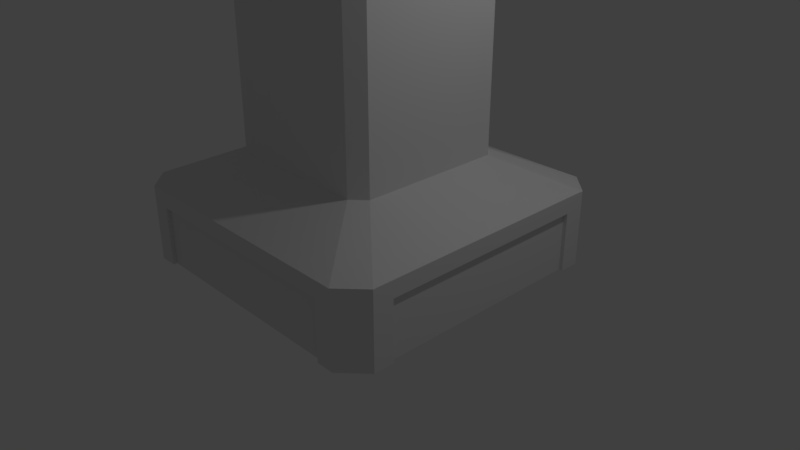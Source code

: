 # Source: tower.blend  (saved by Blender 2.79.0; exported with 4.5.12 LTS)
import bpy
from mathutils import Matrix  # noqa: F401  (used for matrix-valued properties, if any)

bpy.ops.wm.read_factory_settings(use_empty=True)
scene = bpy.context.scene
scene.name = 'Scene'

# ---- collections
col_collection_1 = bpy.data.collections.new('Collection 1'); scene.collection.children.link(col_collection_1)

# ---- materials (node trees are filled in below, after node groups)
mat_material = bpy.data.materials.new('Material')
mat_material.alpha_threshold = 0.0
mat_material.use_transparent_shadow = False
mat_material.roughness = 0.5
mat_material.line_color = (0.0, 0.0, 0.0, 1.0)

# ---- material node trees

# ---- world
world_world = bpy.data.worlds.new('World'); scene.world = world_world
world_world.color = (0.05088, 0.05088, 0.05088)
world_world.use_sun_shadow = False
world_world.sun_shadow_jitter_overblur = 0.0
world_world.cycles.sampling_method = 'MANUAL'

# ---- cameras
cam_camera = bpy.data.cameras.new('Camera')
cam_camera.clip_end = 100.0
cam_camera.lens = 35.0
cam_camera.sensor_width = 32.0
cam_camera.sensor_height = 18.0
cam_camera.ortho_scale = 7.314
cam_camera.dof.focus_distance = 0.0
cam_camera.dof.aperture_fstop = 128.0

# ---- lights
light_lamp = bpy.data.lights.new('Lamp', 'POINT')
light_lamp.transmission_factor = 0.0
light_lamp.cutoff_distance = 30.0
light_lamp.energy = 100.0
light_lamp.shadow_buffer_clip_start = 1.001
light_lamp.shadow_soft_size = 0.1
light_lamp.shadow_maximum_resolution = 0.006
light_lamp.use_absolute_resolution = True

# ---- meshes
me_cube = bpy.data.meshes.new('Cube')
me_cube.from_pydata([(-0.7256, -0.973, -2.708), (-4.47e-07, -1.0, -2.491), (-2.086e-07, -0.5578, -2.074), (-2.086e-07, -0.5578, 0.0), (-1.771e-07, -0.4735, 0.0), (-0.7256, -1.0, -2.708), (-1.0, 3.576e-07, -2.491), (-0.5578, 1.788e-07, -2.074), (-0.5578, 1.788e-07, 0.0), (0.0, 0.0, 0.0), (1.788e-07, 2.98e-07, -3.487), (-1.0, -0.8489, -3.487), (-1.0, -0.8489, -2.491), (-0.5578, -0.4735, -2.074), (-0.5578, -0.4735, 0.0), (1.029e-07, -0.8489, -3.487), (-0.5578, -0.4735, -0.3133), (-2.086e-07, -0.5578, -0.3133), (-0.5578, 1.788e-07, -0.3133), (-0.8441, -1.0, -3.487), (-0.8441, -0.8489, -3.487), (-0.8441, -1.0, -2.491), (-0.4708, -0.4735, 0.0), (-0.4708, -0.5578, -2.074), (-0.4708, -0.5578, 0.0), (-0.4708, 1.509e-07, 0.0), (-0.4708, -0.5578, -0.3133), (-0.8441, 4.49e-07, -3.487), (-1.0, -0.8489, -2.708), (-0.8441, -1.0, -2.708), (-3.306e-07, -1.0, -2.708), (-1.0, 3.835e-07, -2.708), (-1.0, -0.7134, -2.708), (-0.4708, -0.3979, 0.0), (-1.0, -0.7134, -3.487), (-1.0, -0.7134, -2.491), (-0.5578, -0.3979, -2.074), (-0.5578, -0.3979, 0.0), (-1.488e-07, -0.3979, 0.0), (-0.5578, -0.3979, -0.3133), (-0.4048, -0.4735, 0.0), (-0.9736, -0.7134, -2.708), (-0.9752, 4.768e-07, -3.487), (-0.9736, 3.835e-07, -2.708), (-0.9752, -0.7134, -3.487), (-0.4048, -0.5578, -0.3133), (-0.4048, -0.5578, 0.0), (-0.4048, -0.5578, -2.074), (-0.7256, -1.0, -2.491), (-0.7256, -1.0, -3.487), (-0.4048, 1.298e-07, 0.0), (-0.4048, -0.3979, 0.0), (8.941e-08, -0.9737, -3.487), (-0.7256, -0.9737, -3.487), (-3.306e-07, -0.973, -2.708)], [], [(25, 8, 37, 33), (40, 22, 24, 46), (11, 34, 44, 20), (11, 19, 29, 28), (39, 16, 14, 37), (11, 20, 19), (7, 36, 39, 18), (14, 16, 26, 24), (12, 21, 23, 13), (28, 29, 21, 12), (49, 5, 29, 19), (13, 36, 35, 12), (47, 23, 21, 48), (5, 48, 21, 29), (36, 13, 16, 39), (11, 28, 32, 34), (45, 17, 3, 46), (18, 39, 37, 8), (51, 33, 22, 40), (16, 13, 23, 26), (50, 25, 33, 51), (22, 14, 24), (36, 7, 6, 35), (28, 12, 35, 32), (32, 35, 6, 31), (47, 2, 17, 45), (33, 37, 14, 22), (44, 34, 32, 41), (31, 43, 41, 32), (44, 41, 43, 42), (23, 47, 45, 26), (9, 50, 51, 38), (38, 51, 40, 4), (26, 45, 46, 24), (30, 1, 48, 5), (2, 47, 48, 1), (0, 54, 30, 5), (10, 15, 20, 27), (53, 20, 15, 52), (53, 49, 19, 20), (4, 40, 46, 3), (53, 52, 54, 0), (49, 53, 0, 5), (27, 20, 44, 42)])
me_cube.materials.append(mat_material)
me_cube.use_remesh_preserve_volume = False
me_cube.use_remesh_preserve_attributes = False
me_cube.use_mirror_vertex_groups = False
me_cube.update()

# ---- objects
ob_cube = bpy.data.objects.new('Cube', me_cube)
ob_lamp = bpy.data.objects.new('Lamp', light_lamp)
ob_camera = bpy.data.objects.new('Camera', cam_camera)

# ---- transforms, parenting, visibility, modifiers, constraints
ob_cube.location = (-1.78e-07, -3.56e-07, 3.505)
ob_cube.scale = (1.991, 1.991, 1.0)
ob_cube.lock_rotations_4d = False
ob_cube.empty_display_type = 'ARROWS'
ob_cube.lineart.crease_threshold = 0.0
_m = ob_cube.modifiers.new('Mirror', 'MIRROR')
_m.use_axis = (True, True, True)
ob_lamp.location = (4.076, 1.005, 5.904)
ob_lamp.rotation_euler = (0.6503, 0.05522, 1.866)
ob_lamp.lock_rotations_4d = False
ob_lamp.empty_display_type = 'ARROWS'
ob_lamp.color = (0.0, 0.0, 0.0, 0.0)
ob_lamp.lineart.crease_threshold = 0.0
ob_camera.location = (7.481, -6.508, 5.344)
ob_camera.rotation_euler = (1.109, 0.0, 0.8149)
ob_camera.lock_rotations_4d = False
ob_camera.empty_display_type = 'ARROWS'
ob_camera.color = (0.0, 0.0, 0.0, 0.0)
ob_camera.display_type = 'WIRE'
ob_camera.lineart.crease_threshold = 0.0

# ---- collection membership
col_collection_1.objects.link(ob_cube)
col_collection_1.objects.link(ob_lamp)
col_collection_1.objects.link(ob_camera)

# ---- scene / render settings (as saved in the file)
scene.camera = ob_camera
scene.frame_start = 1; scene.frame_end = 250; scene.frame_set(1)
scene.render.engine = 'BLENDER_EEVEE_NEXT'
scene.render.resolution_percentage = 50
scene.render.dither_intensity = 0.0
scene.cycles.use_denoising = False
scene.cycles.samples = 128
scene.cycles.sampling_pattern = 'TABULATED_SOBOL'
scene.cycles.use_adaptive_sampling = False
scene.cycles.use_light_tree = False
scene.cycles.blur_glossy = 0.0
scene.cycles.sample_clamp_indirect = 0.0
scene.view_settings.view_transform = 'Standard'
bpy.context.view_layer.update()
